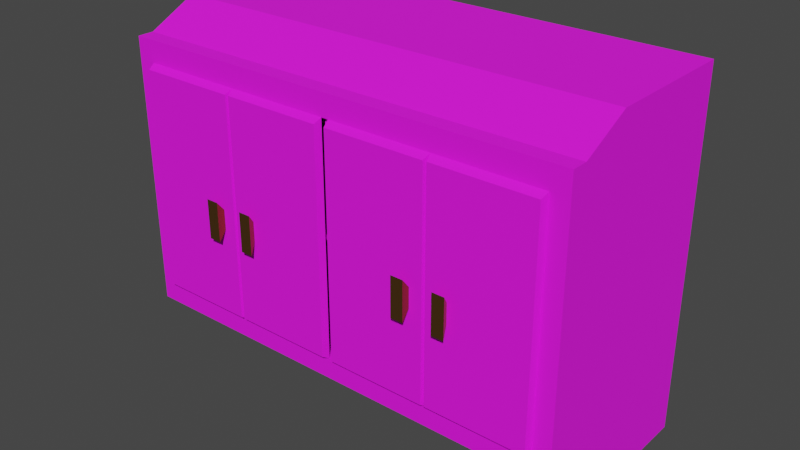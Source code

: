 # Source: cabinet.blend  (saved by Blender 3.1.7; exported with 4.5.12 LTS)
import bpy
from mathutils import Matrix  # noqa: F401  (used for matrix-valued properties, if any)

bpy.ops.wm.read_factory_settings(use_empty=True)
scene = bpy.context.scene
scene.name = 'Scene'

# ---- collections
col_collection = bpy.data.collections.new('Collection'); scene.collection.children.link(col_collection)

# ---- images (referenced by path relative to the original .blend; pixels are not part of the script)
import os
ASSET_DIR = os.environ.get("B2B_ASSET_DIR", "")  # directory of the original .blend (textures are referenced by path, not embedded)
HERE = os.path.dirname(os.path.abspath(__file__))  # packed textures are extracted next to this script under _unpacked/

def load_image(name, relpath, width, height, colorspace="sRGB"):
    """Load a texture the original file referenced (path relative to the .blend, or extracted next to this script)."""
    p = next((c for c in (os.path.join(HERE, relpath), os.path.join(ASSET_DIR, relpath)) if relpath and os.path.exists(c)), "")
    if p:
        img = bpy.data.images.load(p, check_existing=True)
        img.name = name
    else:  # same state as the original file: an image datablock whose file is absent (Cycles renders it pink)
        img = bpy.data.images.new(name, width, height)
        img.source = "FILE"
        img.filepath = "//" + (relpath or name)
    img.colorspace_settings.name = colorspace
    return img
img_cabinettexture_png = load_image('cabinetTexture.png', 'cabinetTexture.png', 1024, 1024, 'sRGB')

# ---- materials (node trees are filled in below, after node groups)
mat_cabinetmaterial = bpy.data.materials.new('cabinetMaterial')
mat_cabinetmaterial.alpha_threshold = 0.0
mat_cabinetmaterial.use_transparent_shadow = False
mat_cabinetmaterial.line_color = (0.0, 0.0, 0.0, 1.0)
mat_cabinetmat1 = bpy.data.materials.new('cabinetMat1')
mat_cabinetmat1.use_transparent_shadow = False

# ---- material node trees
mat_cabinetmaterial.use_nodes = True; mat_cabinetmaterial.node_tree.nodes.clear()
_N = mat_cabinetmaterial.node_tree.nodes; _L = mat_cabinetmaterial.node_tree.links
n0 = _N.new('ShaderNodeOutputMaterial'); n0.name = 'Material Output'; n0.location = (300, 300)
n1 = _N.new('ShaderNodeBsdfPrincipled'); n1.name = 'Principled BSDF'; n1.location = (10, 300)
n1.distribution = 'GGX'
n1.subsurface_method = 'RANDOM_WALK_SKIN'
n1.inputs[2].default_value = 0.8216
n1.inputs[3].default_value = 1.45
n1.inputs[27].default_value = (0.0, 0.0, 0.0, 1.0)
n1.inputs[28].default_value = 1.0
n2 = _N.new('ShaderNodeTexImage'); n2.name = 'Image Texture'; n2.location = (-342, 297)
n2.image = img_cabinettexture_png
n2.interpolation = 'Closest'
_L.new(n1.outputs[0], n0.inputs[0])
_L.new(n2.outputs[0], n1.inputs[0])
n0.is_active_output = True
mat_cabinetmat1.use_nodes = True; mat_cabinetmat1.node_tree.nodes.clear()
_N = mat_cabinetmat1.node_tree.nodes; _L = mat_cabinetmat1.node_tree.links
n0 = _N.new('ShaderNodeBsdfPrincipled'); n0.name = 'Principled BSDF'; n0.location = (10, 300)
n0.distribution = 'GGX'
n0.subsurface_method = 'RANDOM_WALK_SKIN'
n0.inputs[0].default_value = (0.3419, 0.1683, 0.04519, 1.0)
n0.inputs[1].default_value = 1.0
n0.inputs[3].default_value = 1.45
n0.inputs[27].default_value = (0.0, 0.0, 0.0, 1.0)
n0.inputs[28].default_value = 1.0
n1 = _N.new('ShaderNodeOutputMaterial'); n1.name = 'Material Output'; n1.location = (300, 300)
_L.new(n0.outputs[0], n1.inputs[0])
n1.is_active_output = True

# ---- world
world_world = bpy.data.worlds.new('World'); scene.world = world_world
world_world.use_nodes = True; world_world.node_tree.nodes.clear()
_N = world_world.node_tree.nodes; _L = world_world.node_tree.links
n0 = _N.new('ShaderNodeOutputWorld'); n0.name = 'World Output'; n0.location = (300, 300)
n1 = _N.new('ShaderNodeBackground'); n1.name = 'Background'; n1.location = (10, 300)
n1.inputs[0].default_value = (0.05088, 0.05088, 0.05088, 1.0)
_L.new(n1.outputs[0], n0.inputs[0])
n0.is_active_output = True
world_world.color = (0.05088, 0.05088, 0.05088)
world_world.use_sun_shadow = False
world_world.sun_shadow_jitter_overblur = 0.0

# ---- meshes
me_cube_001 = bpy.data.meshes.new('Cube.001')
me_cube_001.from_pydata([(-0.4151, -0.2265, 0.1585), (-0.4151, -0.2265, 0.6093), (0.4151, -0.2265, 0.1585), (0.4151, -0.2265, 0.6093), (-0.45, -0.2265, 0.1159), (-0.45, -0.2265, 0.652), (0.45, -0.2265, 0.652), (0.45, -0.2265, 0.1159), (0.007105, -0.2216, 0.1585), (-0.007105, -0.2216, 0.1585), (-0.007105, -0.2216, 0.6093), (0.007105, -0.2216, 0.6093), (0.007105, -0.2161, 0.3802), (0.007105, -0.2161, 0.3876), (-0.4151, -0.2161, 0.3802), (-0.4151, -0.2161, 0.3876), (-0.007105, -0.2161, 0.3876), (-0.007105, -0.2161, 0.3802), (0.4151, -0.2161, 0.3876), (0.4151, -0.2161, 0.3802), (0.007105, -0.0361, 0.1585), (0.4151, -0.0361, 0.1585), (0.4151, -0.0361, 0.6093), (0.007105, -0.0361, 0.6093), (-0.007105, -0.0361, 0.1585), (-0.4151, -0.0361, 0.1585), (-0.007105, -0.0361, 0.6093), (-0.4151, -0.0361, 0.6093), (0.4151, -0.0361, 0.3876), (0.007105, -0.0361, 0.3876), (0.007105, -0.0361, 0.3802), (0.4151, -0.0361, 0.3802), (-0.007105, -0.0361, 0.3876), (-0.4151, -0.0361, 0.3876), (-0.4151, -0.0361, 0.3802), (-0.007105, -0.0361, 0.3802), (-0.45, -0.194, 0.1159), (0.45, -0.194, 0.1159), (-0.45, -0.2083, 0.652), (0.45, -0.2083, 0.652), (-0.45, -0.1531, 0.7002), (-0.45, 0.0, 0.7002), (0.45, 0.0, 0.7002), (0.45, -0.1531, 0.7002), (0.45, -0.1802, 0.05394), (-0.45, -0.1802, 0.05394), (0.45, 0.0, -1.574e-08), (-0.45, 0.0, -1.574e-08), (0.4096, -0.0561, 0.05394), (-0.4096, -0.0561, 0.05394), (0.4096, -0.194, 0.1159), (-0.4096, -0.194, 0.1159), (0.4096, -0.1802, 0.05394), (-0.4096, -0.1802, 0.05394), (0.4096, -0.0561, 0.1159), (-0.4096, -0.0561, 0.1159), (0.4096, -0.0561, 0.02697), (-0.4096, -0.0561, 0.02697), (0.45, -0.1305, 0.05394), (0.45, -0.1018, -1.574e-08), (-0.4096, -0.1305, 0.05394), (-0.45, -0.1305, 0.05394), (-0.45, -0.1018, -1.574e-08), (-0.4096, -0.1018, -1.574e-08), (0.4096, -0.1305, 0.05394), (0.4096, -0.1018, -1.574e-08), (0.4096, -0.1018, 0.02697), (-0.4096, -0.1018, 0.02697)], [], [(4, 5, 38, 40, 41, 47, 62, 61, 45, 36), (47, 41, 42, 46), (46, 42, 43, 39, 6, 7, 37, 44, 58, 59), (2, 3, 22, 28, 18, 19, 31, 21), (36, 51, 50, 37, 7, 4), (39, 38, 5, 6), (0, 1, 5, 4), (3, 2, 7, 6), (2, 0, 4, 7), (1, 3, 6, 5), (3, 1, 27, 26, 10, 11, 23, 22), (9, 10, 26, 32, 16, 17, 35, 24), (0, 2, 21, 20, 8, 9, 24, 25), (10, 9, 8, 11), (15, 16, 32, 33), (1, 0, 25, 34, 14, 15, 33, 27), (11, 8, 20, 30, 12, 13, 29, 23), (19, 12, 30, 31), (13, 18, 28, 29), (18, 13, 12, 19), (16, 15, 14, 17), (17, 14, 34, 35), (24, 35, 34, 25), (28, 22, 23, 29), (32, 26, 27, 33), (21, 31, 30, 20), (51, 36, 45, 53), (38, 39, 43, 40), (42, 41, 40, 43), (58, 64, 65, 59), (58, 44, 52, 64), (47, 46, 59, 65, 63, 62), (60, 63, 67, 57, 49), (51, 53, 60, 49, 55), (60, 53, 45, 61), (37, 50, 52, 44), (50, 51, 55, 54), (50, 54, 48, 64, 52), (56, 57, 67, 66), (48, 54, 55, 49, 57, 56), (60, 61, 62, 63), (66, 67, 63, 65), (66, 65, 64, 48, 56)])
_uv = me_cube_001.uv_layers.new(name='UVMap')
_uv.uv.foreach_set('vector', [0.2028, 0.6708, 0.2028, 0.9295, 0.1685, 0.9294, 0.1289, 0.9526, 0.02391, 0.9523, 0.02391, 0.6145, 0.1194, 0.6147, 0.1371, 0.6408, 0.1712, 0.6408, 0.1784, 0.6708, 0.7703, 0.9596, 0.7276, 0.9596, 0.7276, 0.5762, 0.7703, 0.5762, 0.6762, 0.6124, 0.6762, 0.9502, 0.5748, 0.9502, 0.5382, 0.9269, 0.5241, 0.9269, 0.5241, 0.6683, 0.5477, 0.6683, 0.5568, 0.6384, 0.5897, 0.6384, 0.6088, 0.6124, 0.1148, 0.3426, 0.1168, 0.4252, 0.09712, 0.4252, 0.09712, 0.3837, 0.1108, 0.3837, 0.1108, 0.3806, 0.09712, 0.3806, 0.09712, 0.3437, 0.2092, 0.6657, 0.2224, 0.6656, 0.4896, 0.6633, 0.5028, 0.6632, 0.5241, 0.6683, 0.2028, 0.6708, 0.4925, 0.9298, 0.2306, 0.9323, 0.2028, 0.9295, 0.5241, 0.9269, 0.2306, 0.7038, 0.2306, 0.8948, 0.2028, 0.9295, 0.2028, 0.6708, 0.4925, 0.8948, 0.4925, 0.7038, 0.5241, 0.6683, 0.5241, 0.9269, 0.4925, 0.7038, 0.2306, 0.7038, 0.2028, 0.6708, 0.5241, 0.6683, 0.2306, 0.8948, 0.4925, 0.8948, 0.5241, 0.9269, 0.2028, 0.9295, 0.2447, 0.0192, 0.2458, 0.3401, 0.1592, 0.3395, 0.1592, 0.204, 0.2385, 0.204, 0.2385, 0.181, 0.1592, 0.181, 0.1603, 0.0192, 0.1583, 0.518, 0.1584, 0.5533, 0.1398, 0.5536, 0.1394, 0.536, 0.1578, 0.5356, 0.1578, 0.5354, 0.139, 0.5354, 0.1389, 0.5181, 0.1148, 0.02468, 0.1148, 0.3426, 0.03981, 0.3428, 0.03986, 0.2048, 0.111, 0.2046, 0.111, 0.1842, 0.03986, 0.1842, 0.03986, 0.02468, 0.1584, 0.5533, 0.1583, 0.518, 0.1585, 0.5186, 0.1586, 0.5532, 0.03914, 0.5378, 0.1578, 0.5356, 0.1583, 0.5904, 0.03914, 0.5904, 0.2458, 0.3401, 0.2458, 0.4202, 0.2271, 0.4202, 0.2271, 0.3819, 0.2407, 0.3819, 0.2407, 0.3766, 0.2271, 0.3766, 0.2271, 0.3402, 0.1586, 0.5532, 0.1585, 0.5186, 0.1776, 0.5183, 0.1779, 0.5352, 0.1591, 0.5355, 0.1591, 0.5362, 0.1776, 0.5362, 0.1776, 0.5532, 0.278, 0.5338, 0.1591, 0.5355, 0.1589, 0.4812, 0.278, 0.4812, 0.1591, 0.5362, 0.278, 0.5359, 0.278, 0.5884, 0.1589, 0.5884, 0.278, 0.5359, 0.1591, 0.5362, 0.1591, 0.5355, 0.278, 0.5338, 0.1578, 0.5356, 0.03914, 0.5378, 0.03914, 0.5357, 0.1578, 0.5354, 0.1578, 0.5354, 0.03914, 0.5357, 0.03914, 0.4832, 0.1583, 0.4832, 0.1592, 0.4202, 0.1592, 0.3819, 0.2271, 0.3819, 0.2271, 0.4202, 0.09712, 0.3837, 0.09712, 0.4252, 0.03787, 0.4254, 0.03787, 0.3838, 0.1592, 0.3402, 0.1592, 0.3766, 0.2271, 0.3766, 0.2271, 0.3402, 0.09712, 0.3437, 0.09712, 0.3806, 0.03787, 0.3806, 0.03759, 0.3437, 0.9639, 0.9424, 0.9639, 0.9596, 0.8938, 0.9596, 0.8938, 0.9424, 0.2306, 0.9323, 0.4925, 0.9298, 0.4925, 0.96, 0.2306, 0.9625, 0.4925, 0.9841, 0.2306, 0.9866, 0.2306, 0.9625, 0.4925, 0.96, 0.8791, 0.5762, 0.8791, 0.5934, 0.8349, 0.5934, 0.8349, 0.5762, 0.8791, 0.5762, 0.8938, 0.5762, 0.8938, 0.5934, 0.8791, 0.5934, 0.7703, 0.9596, 0.7703, 0.5762, 0.8349, 0.5762, 0.8349, 0.5934, 0.8349, 0.9424, 0.8349, 0.9596, 0.908, 0.8708, 0.8833, 0.8537, 0.8957, 0.8537, 0.8957, 0.8264, 0.908, 0.8264, 0.9364, 0.9087, 0.908, 0.9005, 0.908, 0.8708, 0.908, 0.8264, 0.9364, 0.8264, 0.8791, 0.9424, 0.8938, 0.9424, 0.8938, 0.9596, 0.8791, 0.9596, 0.9639, 0.5762, 0.9639, 0.5934, 0.8938, 0.5934, 0.8938, 0.5762, 0.953, 0.7032, 0.953, 0.8264, 0.9364, 0.8264, 0.9364, 0.7032, 0.9364, 0.6208, 0.9364, 0.7032, 0.908, 0.7032, 0.908, 0.6587, 0.908, 0.629, 0.8957, 0.7032, 0.8957, 0.8264, 0.8902, 0.8264, 0.8902, 0.7032, 0.908, 0.7032, 0.9364, 0.7032, 0.9364, 0.8264, 0.908, 0.8264, 0.8957, 0.8264, 0.8957, 0.7032, 0.8791, 0.9424, 0.8791, 0.9596, 0.8349, 0.9596, 0.8349, 0.9424, 0.8902, 0.7032, 0.8902, 0.8264, 0.8778, 0.8264, 0.8778, 0.7032, 0.8957, 0.6759, 0.8833, 0.6759, 0.908, 0.6587, 0.908, 0.7032, 0.8957, 0.7032])
me_cube_001.materials.append(mat_cabinetmaterial)
me_cube_001.use_remesh_fix_poles = True
me_cube_001.use_remesh_preserve_attributes = False
me_cube_001.update()
me_cube = bpy.data.meshes.new('Cube')
me_cube.from_pydata([(-0.003718, -0.01399, -0.2172), (-0.003718, -0.01399, 0.2172), (0.0, 1.448e-09, -0.2254), (0.0, 1.448e-09, 0.2254), (-0.204, 1.448e-09, -0.2254), (-0.204, 1.448e-09, 0.2254), (-0.2003, -0.01399, -0.2172), (-0.2003, -0.01399, 0.2172), (-0.151, -0.02983, -0.06305), (-0.151, -0.02983, 0.01535), (-0.1579, -0.01399, -0.04367), (-0.1579, -0.01399, -0.004031), (-0.1758, -0.02983, -0.06305), (-0.1758, -0.02983, 0.01535), (-0.1758, -0.01399, -0.04367), (-0.1758, -0.01399, -0.004031)], [], [(4, 5, 3, 2), (2, 3, 1, 0), (4, 2, 0, 6), (3, 5, 7, 1), (0, 1, 7, 6), (7, 5, 4, 6), (8, 10, 11, 9), (14, 12, 13, 15), (12, 8, 9, 13), (10, 8, 12, 14), (15, 13, 9, 11)])
me_cube.polygons.foreach_set('material_index', [0, 0, 0, 0, 0, 0, 1, 1, 1, 1, 1])
_uv = me_cube.uv_layers.new(name='UVMap')
_uv.uv.foreach_set('vector', [0.8642, 0.3489, 0.8642, 0.271, 0.9113, 0.271, 0.9113, 0.3489, 0.9724, 0.03002, 0.9724, 0.2508, 0.9521, 0.2468, 0.9521, 0.03404, 0.821, 0.01712, 0.9545, 0.01712, 0.9521, 0.03404, 0.8234, 0.03404, 0.9113, 0.271, 0.8642, 0.271, 0.8234, 0.2468, 0.9521, 0.2468, 0.9521, 0.03404, 0.9521, 0.2468, 0.8234, 0.2468, 0.8234, 0.03404, 0.8234, 0.2468, 0.8031, 0.2508, 0.8031, 0.03002, 0.8234, 0.03404, 0.375, 0.0, 0.375, 0.25, 0.625, 0.25, 0.625, 0.0, 0.375, 0.5, 0.375, 0.75, 0.625, 0.75, 0.625, 0.5, 0.375, 0.75, 0.375, 1.0, 0.625, 1.0, 0.625, 0.75, 0.125, 0.5, 0.125, 0.75, 0.375, 0.75, 0.375, 0.5, 0.625, 0.5, 0.625, 0.75, 0.875, 0.75, 0.875, 0.5])
me_cube.materials.append(mat_cabinetmaterial)
me_cube.materials.append(mat_cabinetmat1)
me_cube.use_remesh_fix_poles = True
me_cube.use_remesh_preserve_attributes = False
me_cube.update()
me_cube_003 = bpy.data.meshes.new('Cube.003')
me_cube_003.from_pydata([(0.2003, -0.01399, -0.2172), (0.2003, -0.01399, 0.2172), (0.204, 3.86e-09, -0.2254), (0.204, 3.86e-09, 0.2254), (1.118e-07, 3.86e-09, -0.2254), (1.118e-07, 3.86e-09, 0.2254), (0.003718, -0.01399, -0.2172), (0.003718, -0.01399, 0.2172), (0.151, -0.02983, -0.06305), (0.151, -0.02983, 0.01535), (0.1579, -0.01399, -0.04367), (0.1579, -0.01399, -0.004031), (0.1758, -0.02983, -0.06305), (0.1758, -0.02983, 0.01535), (0.1758, -0.01399, -0.04367), (0.1758, -0.01399, -0.004031)], [], [(4, 5, 3, 2), (2, 3, 1, 0), (4, 2, 0, 6), (3, 5, 7, 1), (0, 1, 7, 6), (7, 5, 4, 6), (8, 9, 11, 10), (14, 15, 13, 12), (12, 13, 9, 8), (10, 14, 12, 8), (15, 11, 9, 13)])
me_cube_003.polygons.foreach_set('material_index', [0, 0, 0, 0, 0, 0, 1, 1, 1, 1, 1])
_uv = me_cube_003.uv_layers.new(name='UVMap')
_uv.uv.foreach_set('vector', [0.7584, 0.1976, 0.7584, 0.267, 0.7164, 0.267, 0.7164, 0.1976, 0.6561, 0.5067, 0.6561, 0.2859, 0.6731, 0.2899, 0.6731, 0.5026, 0.8042, 0.5223, 0.6707, 0.5223, 0.6731, 0.5026, 0.8017, 0.5026, 0.7164, 0.267, 0.7584, 0.267, 0.8017, 0.2899, 0.6731, 0.2899, 0.6731, 0.5026, 0.6731, 0.2899, 0.8017, 0.2899, 0.8017, 0.5026, 0.8017, 0.2899, 0.8188, 0.2859, 0.8188, 0.5067, 0.8017, 0.5026, 0.375, 0.0, 0.625, 0.0, 0.625, 0.25, 0.375, 0.25, 0.375, 0.5, 0.625, 0.5, 0.625, 0.75, 0.375, 0.75, 0.375, 0.75, 0.625, 0.75, 0.625, 1.0, 0.375, 1.0, 0.125, 0.5, 0.375, 0.5, 0.375, 0.75, 0.125, 0.75, 0.625, 0.5, 0.875, 0.5, 0.875, 0.75, 0.625, 0.75])
me_cube_003.materials.append(mat_cabinetmaterial)
me_cube_003.materials.append(mat_cabinetmat1)
me_cube_003.use_remesh_fix_poles = True
me_cube_003.use_remesh_preserve_attributes = False
me_cube_003.update()
me_cube_004 = bpy.data.meshes.new('Cube.004')
me_cube_004.from_pydata([(-0.003718, -0.01399, -0.2172), (-0.003718, -0.01399, 0.2172), (-1.118e-08, 3.86e-09, -0.2254), (-1.118e-08, 3.86e-09, 0.2254), (-0.204, 3.86e-09, -0.2254), (-0.204, 3.86e-09, 0.2254), (-0.2003, -0.01399, -0.2172), (-0.2003, -0.01399, 0.2172), (-0.151, -0.02983, -0.06305), (-0.151, -0.02983, 0.01535), (-0.1579, -0.01399, -0.04367), (-0.1579, -0.01399, -0.004031), (-0.1758, -0.02983, -0.06305), (-0.1758, -0.02983, 0.01535), (-0.1758, -0.01399, -0.04367), (-0.1758, -0.01399, -0.004031)], [], [(4, 5, 3, 2), (2, 3, 1, 0), (4, 2, 0, 6), (3, 5, 7, 1), (0, 1, 7, 6), (7, 5, 4, 6), (8, 10, 11, 9), (14, 12, 13, 15), (12, 8, 9, 13), (10, 8, 12, 14), (15, 13, 9, 11)])
me_cube_004.polygons.foreach_set('material_index', [0, 0, 0, 0, 0, 0, 1, 1, 1, 1, 1])
_uv = me_cube_004.uv_layers.new(name='UVMap')
_uv.uv.foreach_set('vector', [0.4359, 0.1931, 0.4359, 0.2754, 0.3861, 0.2754, 0.3861, 0.1931, 0.3248, 0.5198, 0.3248, 0.299, 0.3467, 0.303, 0.3467, 0.5157, 0.4778, 0.5355, 0.3443, 0.5355, 0.3467, 0.5157, 0.4753, 0.5157, 0.3861, 0.2754, 0.4359, 0.2754, 0.4753, 0.303, 0.3467, 0.303, 0.3467, 0.5157, 0.3467, 0.303, 0.4753, 0.303, 0.4753, 0.5157, 0.4753, 0.303, 0.4973, 0.299, 0.4973, 0.5198, 0.4753, 0.5157, 0.375, 0.0, 0.375, 0.25, 0.625, 0.25, 0.625, 0.0, 0.375, 0.5, 0.375, 0.75, 0.625, 0.75, 0.625, 0.5, 0.375, 0.75, 0.375, 1.0, 0.625, 1.0, 0.625, 0.75, 0.125, 0.5, 0.125, 0.75, 0.375, 0.75, 0.375, 0.5, 0.625, 0.5, 0.625, 0.75, 0.875, 0.75, 0.875, 0.5])
me_cube_004.materials.append(mat_cabinetmaterial)
me_cube_004.materials.append(mat_cabinetmat1)
me_cube_004.use_remesh_fix_poles = True
me_cube_004.use_remesh_preserve_attributes = False
me_cube_004.update()
me_cube_005 = bpy.data.meshes.new('Cube.005')
me_cube_005.from_pydata([(0.2003, -0.01399, -0.2172), (0.2003, -0.01399, 0.2172), (0.204, 3.86e-09, -0.2254), (0.204, 3.86e-09, 0.2254), (0.0, 3.86e-09, -0.2254), (0.0, 3.86e-09, 0.2254), (0.003718, -0.01399, -0.2172), (0.003718, -0.01399, 0.2172), (0.151, -0.02983, -0.06305), (0.151, -0.02983, 0.01535), (0.1579, -0.01399, -0.04367), (0.1579, -0.01399, -0.004031), (0.1758, -0.02983, -0.06305), (0.1758, -0.02983, 0.01535), (0.1758, -0.01399, -0.04367), (0.1758, -0.01399, -0.004031)], [], [(4, 5, 3, 2), (2, 3, 1, 0), (4, 2, 0, 6), (3, 5, 7, 1), (0, 1, 7, 6), (7, 5, 4, 6), (8, 9, 11, 10), (14, 15, 13, 12), (12, 13, 9, 8), (10, 14, 12, 8), (15, 11, 9, 13)])
me_cube_005.polygons.foreach_set('material_index', [0, 0, 0, 0, 0, 0, 1, 1, 1, 1, 1])
_uv = me_cube_005.uv_layers.new(name='UVMap')
_uv.uv.foreach_set('vector', [0.5537, 0.3515, 0.5537, 0.2678, 0.6043, 0.2678, 0.6043, 0.3515, 0.6667, 0.03251, 0.6667, 0.2533, 0.6433, 0.2493, 0.6433, 0.03654, 0.5123, 0.01683, 0.6458, 0.01683, 0.6433, 0.03654, 0.5147, 0.03654, 0.6043, 0.2678, 0.5537, 0.2678, 0.5147, 0.2493, 0.6433, 0.2493, 0.6433, 0.03654, 0.6433, 0.2493, 0.5147, 0.2493, 0.5147, 0.03654, 0.5147, 0.2493, 0.4914, 0.2533, 0.4914, 0.03251, 0.5147, 0.03654, 0.375, 0.0, 0.625, 0.0, 0.625, 0.25, 0.375, 0.25, 0.375, 0.5, 0.625, 0.5, 0.625, 0.75, 0.375, 0.75, 0.375, 0.75, 0.625, 0.75, 0.625, 1.0, 0.375, 1.0, 0.125, 0.5, 0.375, 0.5, 0.375, 0.75, 0.125, 0.75, 0.625, 0.5, 0.875, 0.5, 0.875, 0.75, 0.625, 0.75])
me_cube_005.materials.append(mat_cabinetmaterial)
me_cube_005.materials.append(mat_cabinetmat1)
me_cube_005.use_remesh_fix_poles = True
me_cube_005.use_remesh_preserve_attributes = False
me_cube_005.update()

# ---- objects
ob_cabinet = bpy.data.objects.new('cabinet', me_cube_001)
ob_cabinetdoorleftright = bpy.data.objects.new('cabinetDoorLeftRight', me_cube)
ob_cabinetdoorleftleft = bpy.data.objects.new('cabinetDoorLeftLeft', me_cube_003)
ob_cabinetdoorrightright = bpy.data.objects.new('cabinetDoorRightRight', me_cube_004)
ob_cabinetdoorrightleft = bpy.data.objects.new('cabinetDoorRightLeft', me_cube_005)

# ---- transforms, parenting, visibility, modifiers, constraints
ob_cabinet.location = (0.0, 0.0, 0.0)
ob_cabinet.scale = (1.0, 1.755, 1.0)
ob_cabinetdoorleftright.location = (-0.007105, -0.3975, 0.3839)
ob_cabinetdoorleftleft.location = (-0.4151, -0.3975, 0.3839)
ob_cabinetdoorrightright.location = (0.4151, -0.3975, 0.3839)
ob_cabinetdoorrightleft.location = (0.007105, -0.3975, 0.3839)

# ---- collection membership
col_collection.objects.link(ob_cabinet)
col_collection.objects.link(ob_cabinetdoorleftright)
col_collection.objects.link(ob_cabinetdoorleftleft)
col_collection.objects.link(ob_cabinetdoorrightright)
col_collection.objects.link(ob_cabinetdoorrightleft)

# ---- scene / render settings (as saved in the file)
scene.frame_start = 1; scene.frame_end = 250; scene.frame_set(3)
scene.render.engine = 'BLENDER_EEVEE_NEXT'
scene.cycles.sampling_pattern = 'TABULATED_SOBOL'
scene.cycles.use_light_tree = False
scene.view_settings.view_transform = 'Filmic'
bpy.context.view_layer.update()

# ---- added for rendering (the .blend has no active camera and no usable light): camera, sun
cam_auto = bpy.data.cameras.new('AutoCamera')
cam_auto.lens = 50.0
cam_auto.sensor_width = 36.0
cam_auto.clip_end = 1000.0
ob_auto_camera = bpy.data.objects.new('AutoCamera', cam_auto)
scene.collection.objects.link(ob_auto_camera)
ob_auto_camera.location = (1.12668, -1.56566, 1.25145)
ob_auto_camera.rotation_euler = (1.09748, -7.21219e-08, 0.694738)
scene.camera = ob_auto_camera
light_auto_sun = bpy.data.lights.new('AutoSun', 'SUN')
light_auto_sun.energy = 3.0
light_auto_sun.angle = 0.0523599
ob_auto_sun = bpy.data.objects.new('AutoSun', light_auto_sun)
scene.collection.objects.link(ob_auto_sun)
ob_auto_sun.rotation_euler = (0.872665, 0.174533, 0.523599)
bpy.context.view_layer.update()
